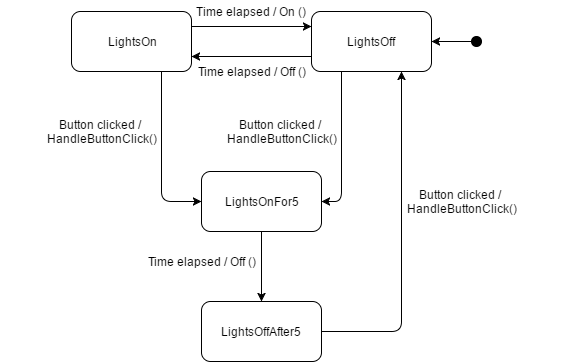

The diagram above was exported from draw.io. Its source (the exported page's mxGraphModel, read from the mxfile embedded in the PNG):
<mxGraphModel dx="814" dy="527" grid="1" gridSize="10" guides="1" tooltips="1" connect="1" arrows="1" fold="1" page="0" pageScale="1.5" pageWidth="826" pageHeight="1169" background="none" math="0" shadow="0">
  <root>
    <mxCell id="0" style=";html=1;" />
    <mxCell id="1" style=";html=1;" parent="0" />
    <mxCell id="207" value="LightsOn" style="rounded=1;whiteSpace=wrap;html=1;" parent="1" vertex="1">
      <mxGeometry x="200" y="120" width="120" height="60" as="geometry" />
    </mxCell>
    <mxCell id="208" value="LightsOff" style="rounded=1;whiteSpace=wrap;html=1;" parent="1" vertex="1">
      <mxGeometry x="440" y="120" width="120" height="60" as="geometry" />
    </mxCell>
    <mxCell id="209" value="" style="endArrow=classic;html=1;exitX=1;exitY=0.25;entryX=0;entryY=0.25;" parent="1" source="207" target="208" edge="1">
      <mxGeometry width="50" height="50" relative="1" as="geometry">
        <mxPoint x="370" y="270" as="sourcePoint" />
        <mxPoint x="420" y="220" as="targetPoint" />
      </mxGeometry>
    </mxCell>
    <mxCell id="210" value="" style="endArrow=classic;html=1;entryX=1;entryY=0.75;exitX=0;exitY=0.75;" parent="1" source="208" target="207" edge="1">
      <mxGeometry width="50" height="50" relative="1" as="geometry">
        <mxPoint x="370" y="270" as="sourcePoint" />
        <mxPoint x="420" y="220" as="targetPoint" />
      </mxGeometry>
    </mxCell>
    <mxCell id="211" value="Time elapsed / On ()" style="text;html=1;strokeColor=none;fillColor=none;align=center;verticalAlign=middle;whiteSpace=wrap;" parent="1" vertex="1">
      <mxGeometry x="280" y="110" width="200" height="20" as="geometry" />
    </mxCell>
    <mxCell id="212" value="Time elapsed / Off ()" style="text;html=1;strokeColor=none;fillColor=none;align=center;verticalAlign=middle;whiteSpace=wrap;" parent="1" vertex="1">
      <mxGeometry x="280" y="170" width="200" height="20" as="geometry" />
    </mxCell>
    <mxCell id="213" value="" style="endArrow=classic;html=1;entryX=1;entryY=0.5;" parent="1" target="208" edge="1">
      <mxGeometry width="50" height="50" relative="1" as="geometry">
        <mxPoint x="610" y="150" as="sourcePoint" />
        <mxPoint x="650" y="190" as="targetPoint" />
      </mxGeometry>
    </mxCell>
    <mxCell id="214" value="" style="ellipse;whiteSpace=wrap;html=1;fillColor=#000000;" parent="1" vertex="1">
      <mxGeometry x="600" y="145" width="10" height="10" as="geometry" />
    </mxCell>
    <mxCell id="215" value="LightsOnFor5" style="rounded=1;whiteSpace=wrap;html=1;" vertex="1" parent="1">
      <mxGeometry x="330" y="280" width="120" height="60" as="geometry" />
    </mxCell>
    <mxCell id="216" value="LightsOffAfter5" style="rounded=1;whiteSpace=wrap;html=1;" vertex="1" parent="1">
      <mxGeometry x="330" y="410" width="120" height="60" as="geometry" />
    </mxCell>
    <mxCell id="217" value="" style="endArrow=classic;html=1;exitX=0.5;exitY=1;entryX=0.5;entryY=0;" edge="1" parent="1" source="215" target="216">
      <mxGeometry width="50" height="50" relative="1" as="geometry">
        <mxPoint x="170" y="400" as="sourcePoint" />
        <mxPoint x="220" y="350" as="targetPoint" />
      </mxGeometry>
    </mxCell>
    <mxCell id="218" value="Time elapsed / Off ()" style="text;html=1;strokeColor=none;fillColor=none;align=center;verticalAlign=middle;whiteSpace=wrap;" vertex="1" parent="1">
      <mxGeometry x="230" y="360" width="200" height="20" as="geometry" />
    </mxCell>
    <mxCell id="219" value="" style="endArrow=classic;html=1;exitX=0.75;exitY=1;entryX=0;entryY=0.5;" edge="1" parent="1" source="207" target="215">
      <mxGeometry width="50" height="50" relative="1" as="geometry">
        <mxPoint x="190" y="330" as="sourcePoint" />
        <mxPoint x="240" y="280" as="targetPoint" />
        <Array as="points">
          <mxPoint x="290" y="310" />
        </Array>
      </mxGeometry>
    </mxCell>
    <mxCell id="220" value="" style="endArrow=classic;html=1;exitX=0.25;exitY=1;entryX=1;entryY=0.5;" edge="1" parent="1" source="208" target="215">
      <mxGeometry width="50" height="50" relative="1" as="geometry">
        <mxPoint x="660" y="360" as="sourcePoint" />
        <mxPoint x="710" y="310" as="targetPoint" />
        <Array as="points">
          <mxPoint x="470" y="310" />
        </Array>
      </mxGeometry>
    </mxCell>
    <mxCell id="221" value="Button clicked /&amp;nbsp;&lt;div&gt;HandleButtonClick()&lt;/div&gt;" style="text;html=1;strokeColor=none;fillColor=none;align=center;verticalAlign=middle;whiteSpace=wrap;" vertex="1" parent="1">
      <mxGeometry x="310" y="230" width="200" height="20" as="geometry" />
    </mxCell>
    <mxCell id="222" value="" style="endArrow=classic;html=1;exitX=1;exitY=0.5;entryX=0.75;entryY=1;" edge="1" parent="1" source="216" target="208">
      <mxGeometry width="50" height="50" relative="1" as="geometry">
        <mxPoint x="610" y="520" as="sourcePoint" />
        <mxPoint x="660" y="470" as="targetPoint" />
        <Array as="points">
          <mxPoint x="530" y="440" />
        </Array>
      </mxGeometry>
    </mxCell>
    <mxCell id="223" value="Button clicked /&amp;nbsp;&lt;div&gt;HandleButtonClick()&lt;/div&gt;" style="text;html=1;strokeColor=none;fillColor=none;align=center;verticalAlign=middle;whiteSpace=wrap;" vertex="1" parent="1">
      <mxGeometry x="130" y="230" width="200" height="20" as="geometry" />
    </mxCell>
    <mxCell id="224" value="Button clicked /&amp;nbsp;&lt;div&gt;HandleButtonClick()&lt;/div&gt;" style="text;html=1;strokeColor=none;fillColor=none;align=center;verticalAlign=middle;whiteSpace=wrap;" vertex="1" parent="1">
      <mxGeometry x="490" y="300" width="200" height="20" as="geometry" />
    </mxCell>
  </root>
</mxGraphModel>